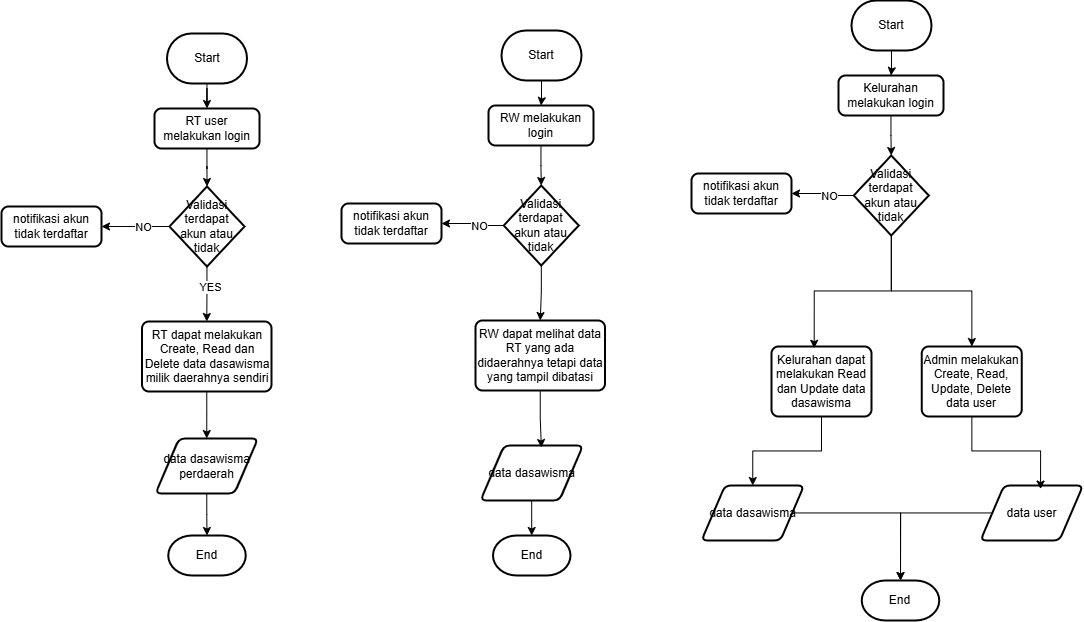

The diagram above was exported from draw.io. Its source (the exported page's mxGraphModel, read from the mxfile embedded in the PNG):
<mxGraphModel dx="2350" dy="889" grid="1" gridSize="10" guides="1" tooltips="1" connect="1" arrows="1" fold="1" page="1" pageScale="1" pageWidth="850" pageHeight="1100" math="0" shadow="0">
  <root>
    <mxCell id="iN9bryIDlvNtP7sYog2Y-0" />
    <mxCell id="iN9bryIDlvNtP7sYog2Y-1" parent="iN9bryIDlvNtP7sYog2Y-0" />
    <mxCell id="iN9bryIDlvNtP7sYog2Y-2" style="edgeStyle=orthogonalEdgeStyle;rounded=0;orthogonalLoop=1;jettySize=auto;html=1;entryX=0.5;entryY=0;entryDx=0;entryDy=0;" parent="iN9bryIDlvNtP7sYog2Y-1" source="iN9bryIDlvNtP7sYog2Y-3" target="iN9bryIDlvNtP7sYog2Y-4" edge="1">
      <mxGeometry relative="1" as="geometry" />
    </mxCell>
    <mxCell id="iN9bryIDlvNtP7sYog2Y-3" value="Start" style="strokeWidth=2;html=1;shape=mxgraph.flowchart.terminator;whiteSpace=wrap;" parent="iN9bryIDlvNtP7sYog2Y-1" vertex="1">
      <mxGeometry x="310" y="150" width="80" height="50" as="geometry" />
    </mxCell>
    <mxCell id="iN9bryIDlvNtP7sYog2Y-4" value="RW melakukan login" style="rounded=1;whiteSpace=wrap;html=1;absoluteArcSize=1;arcSize=14;strokeWidth=2;" parent="iN9bryIDlvNtP7sYog2Y-1" vertex="1">
      <mxGeometry x="297" y="225" width="105" height="40" as="geometry" />
    </mxCell>
    <mxCell id="iN9bryIDlvNtP7sYog2Y-7" style="edgeStyle=orthogonalEdgeStyle;rounded=0;orthogonalLoop=1;jettySize=auto;html=1;exitX=0;exitY=0.5;exitDx=0;exitDy=0;exitPerimeter=0;entryX=1;entryY=0.5;entryDx=0;entryDy=0;" parent="iN9bryIDlvNtP7sYog2Y-1" source="iN9bryIDlvNtP7sYog2Y-11" target="iN9bryIDlvNtP7sYog2Y-12" edge="1">
      <mxGeometry relative="1" as="geometry" />
    </mxCell>
    <mxCell id="iN9bryIDlvNtP7sYog2Y-8" value="NO" style="edgeLabel;html=1;align=center;verticalAlign=middle;resizable=0;points=[];" parent="iN9bryIDlvNtP7sYog2Y-7" connectable="0" vertex="1">
      <mxGeometry x="-0.1846" relative="1" as="geometry">
        <mxPoint as="offset" />
      </mxGeometry>
    </mxCell>
    <mxCell id="qPvQrWHWuLrzZDwkB9hQ-0" style="edgeStyle=orthogonalEdgeStyle;rounded=0;orthogonalLoop=1;jettySize=auto;html=1;entryX=0.5;entryY=0;entryDx=0;entryDy=0;" parent="iN9bryIDlvNtP7sYog2Y-1" source="iN9bryIDlvNtP7sYog2Y-11" target="iN9bryIDlvNtP7sYog2Y-52" edge="1">
      <mxGeometry relative="1" as="geometry" />
    </mxCell>
    <mxCell id="iN9bryIDlvNtP7sYog2Y-11" value="Validasi terdapat akun atau tidak" style="strokeWidth=2;html=1;shape=mxgraph.flowchart.decision;whiteSpace=wrap;" parent="iN9bryIDlvNtP7sYog2Y-1" vertex="1">
      <mxGeometry x="312.25" y="305" width="75" height="80" as="geometry" />
    </mxCell>
    <mxCell id="iN9bryIDlvNtP7sYog2Y-12" value="notifikasi akun tidak terdaftar" style="rounded=1;whiteSpace=wrap;html=1;absoluteArcSize=1;arcSize=14;strokeWidth=2;" parent="iN9bryIDlvNtP7sYog2Y-1" vertex="1">
      <mxGeometry x="150" y="323" width="100" height="40" as="geometry" />
    </mxCell>
    <mxCell id="iN9bryIDlvNtP7sYog2Y-13" style="edgeStyle=orthogonalEdgeStyle;rounded=0;orthogonalLoop=1;jettySize=auto;html=1;entryX=0.5;entryY=0;entryDx=0;entryDy=0;entryPerimeter=0;" parent="iN9bryIDlvNtP7sYog2Y-1" source="iN9bryIDlvNtP7sYog2Y-4" target="iN9bryIDlvNtP7sYog2Y-11" edge="1">
      <mxGeometry relative="1" as="geometry" />
    </mxCell>
    <mxCell id="iN9bryIDlvNtP7sYog2Y-14" value="data dasawisma" style="shape=parallelogram;html=1;strokeWidth=2;perimeter=parallelogramPerimeter;whiteSpace=wrap;rounded=1;arcSize=12;size=0.23;" parent="iN9bryIDlvNtP7sYog2Y-1" vertex="1">
      <mxGeometry x="289" y="565" width="102.5" height="55" as="geometry" />
    </mxCell>
    <mxCell id="iN9bryIDlvNtP7sYog2Y-15" value="End" style="strokeWidth=2;html=1;shape=mxgraph.flowchart.terminator;whiteSpace=wrap;" parent="iN9bryIDlvNtP7sYog2Y-1" vertex="1">
      <mxGeometry x="301.5" y="655" width="77.5" height="40" as="geometry" />
    </mxCell>
    <mxCell id="iN9bryIDlvNtP7sYog2Y-16" style="edgeStyle=orthogonalEdgeStyle;rounded=0;orthogonalLoop=1;jettySize=auto;html=1;entryX=0.5;entryY=0;entryDx=0;entryDy=0;" parent="iN9bryIDlvNtP7sYog2Y-1" source="iN9bryIDlvNtP7sYog2Y-17" target="iN9bryIDlvNtP7sYog2Y-18" edge="1">
      <mxGeometry relative="1" as="geometry" />
    </mxCell>
    <mxCell id="iN9bryIDlvNtP7sYog2Y-17" value="Start" style="strokeWidth=2;html=1;shape=mxgraph.flowchart.terminator;whiteSpace=wrap;" parent="iN9bryIDlvNtP7sYog2Y-1" vertex="1">
      <mxGeometry x="660" y="120" width="80" height="50" as="geometry" />
    </mxCell>
    <mxCell id="iN9bryIDlvNtP7sYog2Y-18" value="Kelurahan melakukan login" style="rounded=1;whiteSpace=wrap;html=1;absoluteArcSize=1;arcSize=14;strokeWidth=2;" parent="iN9bryIDlvNtP7sYog2Y-1" vertex="1">
      <mxGeometry x="647" y="195" width="105" height="40" as="geometry" />
    </mxCell>
    <mxCell id="iN9bryIDlvNtP7sYog2Y-19" style="edgeStyle=orthogonalEdgeStyle;rounded=0;orthogonalLoop=1;jettySize=auto;html=1;exitX=0;exitY=0.5;exitDx=0;exitDy=0;exitPerimeter=0;entryX=1;entryY=0.5;entryDx=0;entryDy=0;" parent="iN9bryIDlvNtP7sYog2Y-1" source="iN9bryIDlvNtP7sYog2Y-26" target="iN9bryIDlvNtP7sYog2Y-27" edge="1">
      <mxGeometry relative="1" as="geometry" />
    </mxCell>
    <mxCell id="iN9bryIDlvNtP7sYog2Y-20" value="NO" style="edgeLabel;html=1;align=center;verticalAlign=middle;resizable=0;points=[];" parent="iN9bryIDlvNtP7sYog2Y-19" connectable="0" vertex="1">
      <mxGeometry x="-0.1846" relative="1" as="geometry">
        <mxPoint as="offset" />
      </mxGeometry>
    </mxCell>
    <mxCell id="iN9bryIDlvNtP7sYog2Y-21" style="edgeStyle=orthogonalEdgeStyle;rounded=0;orthogonalLoop=1;jettySize=auto;html=1;" parent="iN9bryIDlvNtP7sYog2Y-1" source="iN9bryIDlvNtP7sYog2Y-26" target="iN9bryIDlvNtP7sYog2Y-30" edge="1">
      <mxGeometry relative="1" as="geometry" />
    </mxCell>
    <mxCell id="iN9bryIDlvNtP7sYog2Y-26" value="Validasi terdapat akun atau tidak" style="strokeWidth=2;html=1;shape=mxgraph.flowchart.decision;whiteSpace=wrap;" parent="iN9bryIDlvNtP7sYog2Y-1" vertex="1">
      <mxGeometry x="662.25" y="275" width="75" height="80" as="geometry" />
    </mxCell>
    <mxCell id="iN9bryIDlvNtP7sYog2Y-27" value="notifikasi akun tidak terdaftar" style="rounded=1;whiteSpace=wrap;html=1;absoluteArcSize=1;arcSize=14;strokeWidth=2;" parent="iN9bryIDlvNtP7sYog2Y-1" vertex="1">
      <mxGeometry x="500" y="293" width="100" height="40" as="geometry" />
    </mxCell>
    <mxCell id="iN9bryIDlvNtP7sYog2Y-28" style="edgeStyle=orthogonalEdgeStyle;rounded=0;orthogonalLoop=1;jettySize=auto;html=1;entryX=0.5;entryY=0;entryDx=0;entryDy=0;entryPerimeter=0;" parent="iN9bryIDlvNtP7sYog2Y-1" source="iN9bryIDlvNtP7sYog2Y-18" target="iN9bryIDlvNtP7sYog2Y-26" edge="1">
      <mxGeometry relative="1" as="geometry" />
    </mxCell>
    <mxCell id="iN9bryIDlvNtP7sYog2Y-29" value="End" style="strokeWidth=2;html=1;shape=mxgraph.flowchart.terminator;whiteSpace=wrap;" parent="iN9bryIDlvNtP7sYog2Y-1" vertex="1">
      <mxGeometry x="670.25" y="700" width="77.5" height="40" as="geometry" />
    </mxCell>
    <mxCell id="iN9bryIDlvNtP7sYog2Y-30" value="Admin melakukan Create, Read, Update, Delete data user" style="rounded=1;whiteSpace=wrap;html=1;absoluteArcSize=1;arcSize=14;strokeWidth=2;" parent="iN9bryIDlvNtP7sYog2Y-1" vertex="1">
      <mxGeometry x="730.25" y="466" width="100" height="70" as="geometry" />
    </mxCell>
    <mxCell id="iN9bryIDlvNtP7sYog2Y-31" value="data user" style="shape=parallelogram;html=1;strokeWidth=2;perimeter=parallelogramPerimeter;whiteSpace=wrap;rounded=1;arcSize=12;size=0.23;" parent="iN9bryIDlvNtP7sYog2Y-1" vertex="1">
      <mxGeometry x="789" y="605" width="102.5" height="55" as="geometry" />
    </mxCell>
    <mxCell id="iN9bryIDlvNtP7sYog2Y-34" value="data dasawisma" style="shape=parallelogram;html=1;strokeWidth=2;perimeter=parallelogramPerimeter;whiteSpace=wrap;rounded=1;arcSize=12;size=0.23;" parent="iN9bryIDlvNtP7sYog2Y-1" vertex="1">
      <mxGeometry x="510" y="605" width="102.5" height="55" as="geometry" />
    </mxCell>
    <mxCell id="iN9bryIDlvNtP7sYog2Y-35" style="edgeStyle=orthogonalEdgeStyle;rounded=0;orthogonalLoop=1;jettySize=auto;html=1;entryX=0.5;entryY=0;entryDx=0;entryDy=0;entryPerimeter=0;" parent="iN9bryIDlvNtP7sYog2Y-1" source="iN9bryIDlvNtP7sYog2Y-34" target="iN9bryIDlvNtP7sYog2Y-29" edge="1">
      <mxGeometry relative="1" as="geometry" />
    </mxCell>
    <mxCell id="iN9bryIDlvNtP7sYog2Y-36" style="edgeStyle=orthogonalEdgeStyle;rounded=0;orthogonalLoop=1;jettySize=auto;html=1;entryX=0.5;entryY=0;entryDx=0;entryDy=0;entryPerimeter=0;" parent="iN9bryIDlvNtP7sYog2Y-1" source="iN9bryIDlvNtP7sYog2Y-31" target="iN9bryIDlvNtP7sYog2Y-29" edge="1">
      <mxGeometry relative="1" as="geometry" />
    </mxCell>
    <mxCell id="iN9bryIDlvNtP7sYog2Y-37" style="edgeStyle=orthogonalEdgeStyle;rounded=0;orthogonalLoop=1;jettySize=auto;html=1;entryX=0.5;entryY=0;entryDx=0;entryDy=0;" parent="iN9bryIDlvNtP7sYog2Y-1" source="iN9bryIDlvNtP7sYog2Y-38" target="iN9bryIDlvNtP7sYog2Y-39" edge="1">
      <mxGeometry relative="1" as="geometry" />
    </mxCell>
    <mxCell id="iN9bryIDlvNtP7sYog2Y-38" value="Start" style="strokeWidth=2;html=1;shape=mxgraph.flowchart.terminator;whiteSpace=wrap;" parent="iN9bryIDlvNtP7sYog2Y-1" vertex="1">
      <mxGeometry x="-24.5" y="153" width="80" height="50" as="geometry" />
    </mxCell>
    <mxCell id="iN9bryIDlvNtP7sYog2Y-39" value="RT user melakukan login" style="rounded=1;whiteSpace=wrap;html=1;absoluteArcSize=1;arcSize=14;strokeWidth=2;" parent="iN9bryIDlvNtP7sYog2Y-1" vertex="1">
      <mxGeometry x="-37" y="228" width="105" height="40" as="geometry" />
    </mxCell>
    <mxCell id="iN9bryIDlvNtP7sYog2Y-40" style="edgeStyle=orthogonalEdgeStyle;rounded=0;orthogonalLoop=1;jettySize=auto;html=1;entryX=0.5;entryY=0;entryDx=0;entryDy=0;" parent="iN9bryIDlvNtP7sYog2Y-1" source="iN9bryIDlvNtP7sYog2Y-41" target="iN9bryIDlvNtP7sYog2Y-50" edge="1">
      <mxGeometry relative="1" as="geometry" />
    </mxCell>
    <mxCell id="iN9bryIDlvNtP7sYog2Y-41" value="RT dapat melakukan Create, Read dan Delete data dasawisma milik daerahnya sendiri" style="rounded=1;whiteSpace=wrap;html=1;absoluteArcSize=1;arcSize=14;strokeWidth=2;" parent="iN9bryIDlvNtP7sYog2Y-1" vertex="1">
      <mxGeometry x="-49.5" y="441" width="129.5" height="70" as="geometry" />
    </mxCell>
    <mxCell id="iN9bryIDlvNtP7sYog2Y-42" style="edgeStyle=orthogonalEdgeStyle;rounded=0;orthogonalLoop=1;jettySize=auto;html=1;exitX=0;exitY=0.5;exitDx=0;exitDy=0;exitPerimeter=0;entryX=1;entryY=0.5;entryDx=0;entryDy=0;" parent="iN9bryIDlvNtP7sYog2Y-1" source="iN9bryIDlvNtP7sYog2Y-46" target="iN9bryIDlvNtP7sYog2Y-47" edge="1">
      <mxGeometry relative="1" as="geometry" />
    </mxCell>
    <mxCell id="iN9bryIDlvNtP7sYog2Y-43" value="NO" style="edgeLabel;html=1;align=center;verticalAlign=middle;resizable=0;points=[];" parent="iN9bryIDlvNtP7sYog2Y-42" connectable="0" vertex="1">
      <mxGeometry x="-0.1846" relative="1" as="geometry">
        <mxPoint as="offset" />
      </mxGeometry>
    </mxCell>
    <mxCell id="iN9bryIDlvNtP7sYog2Y-44" style="edgeStyle=orthogonalEdgeStyle;rounded=0;orthogonalLoop=1;jettySize=auto;html=1;entryX=0.5;entryY=0;entryDx=0;entryDy=0;" parent="iN9bryIDlvNtP7sYog2Y-1" source="iN9bryIDlvNtP7sYog2Y-46" target="iN9bryIDlvNtP7sYog2Y-41" edge="1">
      <mxGeometry relative="1" as="geometry" />
    </mxCell>
    <mxCell id="iN9bryIDlvNtP7sYog2Y-45" value="YES" style="edgeLabel;html=1;align=center;verticalAlign=middle;resizable=0;points=[];" parent="iN9bryIDlvNtP7sYog2Y-44" connectable="0" vertex="1">
      <mxGeometry x="-0.2709" y="3" relative="1" as="geometry">
        <mxPoint as="offset" />
      </mxGeometry>
    </mxCell>
    <mxCell id="iN9bryIDlvNtP7sYog2Y-46" value="Validasi terdapat akun atau tidak" style="strokeWidth=2;html=1;shape=mxgraph.flowchart.decision;whiteSpace=wrap;" parent="iN9bryIDlvNtP7sYog2Y-1" vertex="1">
      <mxGeometry x="-22" y="306" width="75" height="80" as="geometry" />
    </mxCell>
    <mxCell id="iN9bryIDlvNtP7sYog2Y-47" value="notifikasi akun tidak terdaftar" style="rounded=1;whiteSpace=wrap;html=1;absoluteArcSize=1;arcSize=14;strokeWidth=2;" parent="iN9bryIDlvNtP7sYog2Y-1" vertex="1">
      <mxGeometry x="-190" y="326" width="100" height="40" as="geometry" />
    </mxCell>
    <mxCell id="iN9bryIDlvNtP7sYog2Y-48" style="edgeStyle=orthogonalEdgeStyle;rounded=0;orthogonalLoop=1;jettySize=auto;html=1;entryX=0.5;entryY=0;entryDx=0;entryDy=0;entryPerimeter=0;" parent="iN9bryIDlvNtP7sYog2Y-1" source="iN9bryIDlvNtP7sYog2Y-39" target="iN9bryIDlvNtP7sYog2Y-46" edge="1">
      <mxGeometry relative="1" as="geometry" />
    </mxCell>
    <mxCell id="iN9bryIDlvNtP7sYog2Y-49" style="edgeStyle=orthogonalEdgeStyle;rounded=0;orthogonalLoop=1;jettySize=auto;html=1;entryX=0.5;entryY=0;entryDx=0;entryDy=0;entryPerimeter=0;" parent="iN9bryIDlvNtP7sYog2Y-1" source="iN9bryIDlvNtP7sYog2Y-50" target="iN9bryIDlvNtP7sYog2Y-51" edge="1">
      <mxGeometry relative="1" as="geometry">
        <mxPoint x="13.75" y="711" as="targetPoint" />
      </mxGeometry>
    </mxCell>
    <mxCell id="iN9bryIDlvNtP7sYog2Y-50" value="data dasawisma perdaerah" style="shape=parallelogram;html=1;strokeWidth=2;perimeter=parallelogramPerimeter;whiteSpace=wrap;rounded=1;arcSize=12;size=0.23;" parent="iN9bryIDlvNtP7sYog2Y-1" vertex="1">
      <mxGeometry x="-36" y="558" width="102.5" height="55" as="geometry" />
    </mxCell>
    <mxCell id="iN9bryIDlvNtP7sYog2Y-51" value="End" style="strokeWidth=2;html=1;shape=mxgraph.flowchart.terminator;whiteSpace=wrap;" parent="iN9bryIDlvNtP7sYog2Y-1" vertex="1">
      <mxGeometry x="-23.25" y="655" width="77.5" height="40" as="geometry" />
    </mxCell>
    <mxCell id="iN9bryIDlvNtP7sYog2Y-52" value="RW dapat melihat data RT yang ada didaerahnya tetapi data yang tampil dibatasi" style="rounded=1;whiteSpace=wrap;html=1;absoluteArcSize=1;arcSize=14;strokeWidth=2;" parent="iN9bryIDlvNtP7sYog2Y-1" vertex="1">
      <mxGeometry x="284" y="440" width="129.5" height="70" as="geometry" />
    </mxCell>
    <mxCell id="iN9bryIDlvNtP7sYog2Y-53" style="edgeStyle=orthogonalEdgeStyle;rounded=0;orthogonalLoop=1;jettySize=auto;html=1;entryX=0.594;entryY=0.036;entryDx=0;entryDy=0;entryPerimeter=0;" parent="iN9bryIDlvNtP7sYog2Y-1" source="iN9bryIDlvNtP7sYog2Y-52" target="iN9bryIDlvNtP7sYog2Y-14" edge="1">
      <mxGeometry relative="1" as="geometry" />
    </mxCell>
    <mxCell id="iN9bryIDlvNtP7sYog2Y-54" style="edgeStyle=orthogonalEdgeStyle;rounded=0;orthogonalLoop=1;jettySize=auto;html=1;entryX=0.5;entryY=0;entryDx=0;entryDy=0;entryPerimeter=0;" parent="iN9bryIDlvNtP7sYog2Y-1" source="iN9bryIDlvNtP7sYog2Y-14" target="iN9bryIDlvNtP7sYog2Y-15" edge="1">
      <mxGeometry relative="1" as="geometry" />
    </mxCell>
    <mxCell id="iN9bryIDlvNtP7sYog2Y-58" style="edgeStyle=orthogonalEdgeStyle;rounded=0;orthogonalLoop=1;jettySize=auto;html=1;entryX=0.586;entryY=0.065;entryDx=0;entryDy=0;entryPerimeter=0;" parent="iN9bryIDlvNtP7sYog2Y-1" source="iN9bryIDlvNtP7sYog2Y-30" target="iN9bryIDlvNtP7sYog2Y-31" edge="1">
      <mxGeometry relative="1" as="geometry" />
    </mxCell>
    <mxCell id="iN9bryIDlvNtP7sYog2Y-59" style="edgeStyle=orthogonalEdgeStyle;rounded=0;orthogonalLoop=1;jettySize=auto;html=1;entryX=0.5;entryY=0;entryDx=0;entryDy=0;" parent="iN9bryIDlvNtP7sYog2Y-1" source="iN9bryIDlvNtP7sYog2Y-60" target="iN9bryIDlvNtP7sYog2Y-34" edge="1">
      <mxGeometry relative="1" as="geometry" />
    </mxCell>
    <mxCell id="iN9bryIDlvNtP7sYog2Y-60" value="Kelurahan dapat melakukan Read dan Update data dasawisma" style="rounded=1;whiteSpace=wrap;html=1;absoluteArcSize=1;arcSize=14;strokeWidth=2;" parent="iN9bryIDlvNtP7sYog2Y-1" vertex="1">
      <mxGeometry x="580" y="466" width="100" height="70" as="geometry" />
    </mxCell>
    <mxCell id="ERJMLnQvg73jOx9I6KKu-0" style="edgeStyle=orthogonalEdgeStyle;rounded=0;orthogonalLoop=1;jettySize=auto;html=1;entryX=0.427;entryY=0.025;entryDx=0;entryDy=0;entryPerimeter=0;" parent="iN9bryIDlvNtP7sYog2Y-1" source="iN9bryIDlvNtP7sYog2Y-26" target="iN9bryIDlvNtP7sYog2Y-60" edge="1">
      <mxGeometry relative="1" as="geometry" />
    </mxCell>
  </root>
</mxGraphModel>